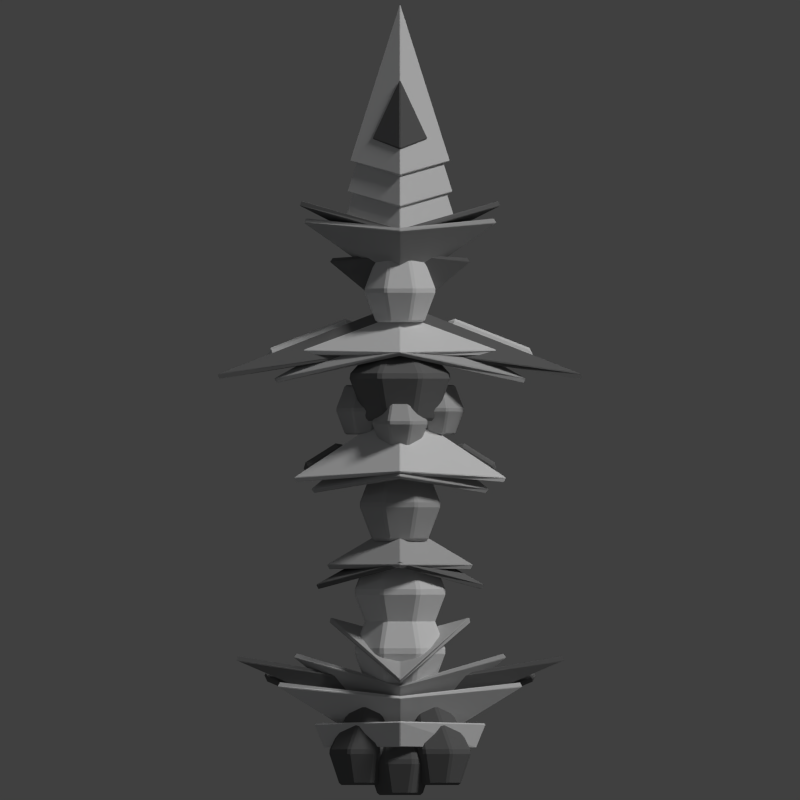 # Source: kimek_thistle.blend  (saved by Blender 2.69.0; exported with 4.5.12 LTS)
import bpy
from mathutils import Matrix  # noqa: F401  (used for matrix-valued properties, if any)

bpy.ops.wm.read_factory_settings(use_empty=True)
scene = bpy.context.scene
scene.name = 'Scene'

# ---- collections
col_collection_1 = bpy.data.collections.new('Collection 1'); scene.collection.children.link(col_collection_1)

# ---- materials (node trees are filled in below, after node groups)
mat_material_001 = bpy.data.materials.new('Material.001')
mat_material_001.alpha_threshold = 0.0
mat_material_001.use_transparent_shadow = False
mat_material_001.diffuse_color = (0.4969, 0.4969, 0.4969, 1.0)
mat_material_001.roughness = 0.5
mat_material_001.specular_intensity = 0.3043
mat_material_001.line_color = (0.0, 0.0, 0.0, 1.0)
mat_material_003 = bpy.data.materials.new('Material.003')
mat_material_003.alpha_threshold = 0.0
mat_material_003.use_transparent_shadow = False
mat_material_003.diffuse_color = (0.1789, 0.1789, 0.1789, 1.0)
mat_material_003.roughness = 0.5
mat_material_003.specular_intensity = 0.25
mat_material_003.line_color = (0.0, 0.0, 0.0, 1.0)
mat_material = bpy.data.materials.new('Material')
mat_material.alpha_threshold = 0.0
mat_material.use_transparent_shadow = False
mat_material.roughness = 0.5
mat_material.specular_intensity = 0.337
mat_material.line_color = (0.0, 0.0, 0.0, 1.0)
mat_material_002 = bpy.data.materials.new('Material.002')
mat_material_002.alpha_threshold = 0.0
mat_material_002.use_transparent_shadow = False
mat_material_002.diffuse_color = (0.1473, 0.1473, 0.1473, 1.0)
mat_material_002.roughness = 0.5
mat_material_002.specular_intensity = 0.0
mat_material_002.line_color = (0.0, 0.0, 0.0, 1.0)

# ---- material node trees

# ---- world
world_world = bpy.data.worlds.new('World'); scene.world = world_world
world_world.color = (0.05088, 0.05088, 0.05088)
world_world.use_sun_shadow = False
world_world.sun_shadow_jitter_overblur = 0.0
world_world.cycles.sampling_method = 'MANUAL'
world_world.cycles.sample_map_resolution = 256

# ---- cameras
cam_camera = bpy.data.cameras.new('Camera')
cam_camera.type = 'ORTHO'
cam_camera.clip_end = 100.0
cam_camera.lens = 35.0
cam_camera.sensor_width = 32.0
cam_camera.sensor_height = 18.0
cam_camera.ortho_scale = 15.1
cam_camera.dof.focus_distance = 0.0
cam_camera.dof.aperture_fstop = 128.0

# ---- lights
light_point_001 = bpy.data.lights.new('Point.001', 'POINT')
light_point_001.color = (0.7965, 0.8928, 1.0)
light_point_001.transmission_factor = 0.0
light_point_001.energy = 30.0
light_point_001.shadow_buffer_clip_start = 0.5
light_point_001.shadow_soft_size = 0.1
light_point_001.shadow_maximum_resolution = 0.006
light_point_001.use_absolute_resolution = True
light_point_001.cycles.use_multiple_importance_sampling = False
light_point = bpy.data.lights.new('Point', 'POINT')
light_point.color = (0.7965, 0.8928, 1.0)
light_point.transmission_factor = 0.0
light_point.energy = 30.0
light_point.shadow_buffer_clip_start = 0.5
light_point.shadow_soft_size = 0.1
light_point.shadow_maximum_resolution = 0.006
light_point.use_absolute_resolution = True
light_point.cycles.use_multiple_importance_sampling = False
light_sun = bpy.data.lights.new('Sun', 'SUN')
light_sun.transmission_factor = 0.0
light_sun.angle = 0.1993
light_sun.energy = 1.5
light_sun.shadow_buffer_clip_start = 0.5
light_sun.shadow_soft_size = 0.1
light_sun.shadow_cascade_max_distance = 1000.0
light_sun.cycles.use_multiple_importance_sampling = False

# ---- meshes
me_cube_044 = bpy.data.meshes.new('Cube.044')
me_cube_044.from_pydata([(-1.338, 0.699, 0.0), (0.0, 0.3635, 0.0), (0.0, -0.3712, 0.6013)], [], [(0, 1, 2)])
me_cube_044.materials.append(mat_material_001)
me_cube_044.use_remesh_preserve_volume = False
me_cube_044.use_remesh_preserve_attributes = False
me_cube_044.use_mirror_vertex_groups = False
me_cube_044.update()
me_cube_043 = bpy.data.meshes.new('Cube.043')
me_cube_043.from_pydata([(-2.574, 0.2494, -0.4344), (-1.347, 0.7648, -0.4361), (-1.261, 0.5697, -0.3224), (-2.489, 0.05442, -0.3206), (-2.609, 0.3315, -0.2679), (-1.381, 0.8468, -0.2697), (-1.296, 0.6518, -0.1559), (-2.523, 0.1365, -0.1541)], [], [(4, 5, 1, 0), (5, 6, 2, 1), (6, 7, 3, 2), (7, 4, 0, 3), (0, 1, 2, 3), (7, 6, 5, 4)])
me_cube_043.materials.append(mat_material_003)
me_cube_043.use_remesh_preserve_volume = False
me_cube_043.use_remesh_preserve_attributes = False
me_cube_043.use_mirror_vertex_groups = False
me_cube_043.update()
me_cube_042 = bpy.data.meshes.new('Cube.042')
me_cube_042.from_pydata([(-1.839, 0.7267, -0.4309), (-1.115, 1.183, -0.4326), (-1.002, 1.008, -0.3217), (-1.726, 0.5524, -0.32), (-1.885, 0.8001, -0.2686), (-1.161, 1.256, -0.2703), (-1.049, 1.082, -0.1594), (-1.773, 0.6257, -0.1577)], [], [(4, 5, 1, 0), (5, 6, 2, 1), (6, 7, 3, 2), (7, 4, 0, 3), (0, 1, 2, 3), (7, 6, 5, 4)])
me_cube_042.materials.append(mat_material_003)
me_cube_042.use_remesh_preserve_volume = False
me_cube_042.use_remesh_preserve_attributes = False
me_cube_042.use_mirror_vertex_groups = False
me_cube_042.update()
me_cube_041 = bpy.data.meshes.new('Cube.041')
me_cube_041.from_pydata([(-2.513, 0.8725, -0.4734), (-0.9277, 1.497, -0.4756), (-0.8241, 1.245, -0.33), (-2.409, 0.6206, -0.3277), (-2.555, 0.9785, -0.2603), (-0.9696, 1.603, -0.2626), (-0.866, 1.351, -0.1169), (-2.451, 0.7265, -0.1147)], [], [(4, 5, 1, 0), (5, 6, 2, 1), (6, 7, 3, 2), (7, 4, 0, 3), (0, 1, 2, 3), (7, 6, 5, 4)])
me_cube_041.materials.append(mat_material)
me_cube_041.use_remesh_preserve_volume = False
me_cube_041.use_remesh_preserve_attributes = False
me_cube_041.use_mirror_vertex_groups = False
me_cube_041.update()
me_cylinder_012 = bpy.data.meshes.new('Cylinder.012')
me_cylinder_012.from_pydata([(1.436, 1.019, 0.05162), (1.436, -0.3173, 0.05162), (1.798, 1.019, -0.3099), (1.798, -0.3173, -0.3099), (1.798, 1.019, -0.8212), (1.798, -0.3173, -0.8212), (1.436, 1.019, -1.183), (1.436, -0.3173, -1.183), (0.9249, 1.019, -1.183), (0.9249, -0.3173, -1.183), (0.5634, 1.019, -0.8212), (0.5634, -0.3173, -0.8212), (0.5634, 1.019, -0.3099), (0.5634, -0.3173, -0.3099), (0.9249, 1.019, 0.05162), (0.9249, -0.3173, 0.05162), (1.563, 0.3508, 0.3583), (2.104, 0.3508, -0.1829), (2.104, 0.3508, -0.9483), (1.563, 0.3508, -1.489), (0.7979, 0.3508, -1.489), (0.2567, 0.3508, -0.9483), (0.2567, 0.3508, -0.1829), (0.7979, 0.3508, 0.3583)], [], [(16, 1, 3, 17), (17, 3, 5, 18), (18, 5, 7, 19), (19, 7, 9, 20), (20, 9, 11, 21), (21, 11, 13, 22), (3, 1, 15, 13, 11, 9, 7, 5), (23, 15, 1, 16), (22, 13, 15, 23), (0, 2, 4, 6, 8, 10, 12, 14), (0, 16, 17, 2), (2, 17, 18, 4), (4, 18, 19, 6), (6, 19, 20, 8), (8, 20, 21, 10), (10, 21, 22, 12), (14, 23, 16, 0), (12, 22, 23, 14)])
me_cylinder_012.materials.append(mat_material_001)
me_cylinder_012.use_remesh_preserve_volume = False
me_cylinder_012.use_remesh_preserve_attributes = False
me_cylinder_012.use_mirror_vertex_groups = False
me_cylinder_012.update()
me_cylinder_011 = bpy.data.meshes.new('Cylinder.011')
me_cylinder_011.from_pydata([(0.2557, 0.6681, 0.6172), (0.2557, -0.6681, 0.6172), (0.6172, 0.6681, 0.2557), (0.6172, -0.6681, 0.2557), (0.6172, 0.6681, -0.2557), (0.6172, -0.6681, -0.2557), (0.2557, 0.6681, -0.6172), (0.2557, -0.6681, -0.6172), (-0.2557, 0.6681, -0.6172), (-0.2557, -0.6681, -0.6172), (-0.6172, 0.6681, -0.2557), (-0.6172, -0.6681, -0.2557), (-0.6172, 0.6681, 0.2557), (-0.6172, -0.6681, 0.2557), (-0.2557, 0.6681, 0.6172), (-0.2557, -0.6681, 0.6172), (0.3827, 1.192e-07, 0.9239), (0.9239, 0.0, 0.3827), (0.9239, 0.0, -0.3827), (0.3827, -1.192e-07, -0.9239), (-0.3827, -1.192e-07, -0.9239), (-0.9239, 0.0, -0.3827), (-0.9239, 0.0, 0.3827), (-0.3827, 5.96e-08, 0.9239)], [], [(16, 1, 3, 17), (17, 3, 5, 18), (18, 5, 7, 19), (19, 7, 9, 20), (20, 9, 11, 21), (21, 11, 13, 22), (3, 1, 15, 13, 11, 9, 7, 5), (23, 15, 1, 16), (22, 13, 15, 23), (0, 2, 4, 6, 8, 10, 12, 14), (0, 16, 17, 2), (2, 17, 18, 4), (4, 18, 19, 6), (6, 19, 20, 8), (8, 20, 21, 10), (10, 21, 22, 12), (14, 23, 16, 0), (12, 22, 23, 14)])
me_cylinder_011.materials.append(mat_material_001)
me_cylinder_011.use_remesh_preserve_volume = False
me_cylinder_011.use_remesh_preserve_attributes = False
me_cylinder_011.use_mirror_vertex_groups = False
me_cylinder_011.update()
me_cylinder_010 = bpy.data.meshes.new('Cylinder.010')
me_cylinder_010.from_pydata([(-0.4655, 1.146, 0.3892), (-0.7983, -0.4683, 0.3892), (-0.1039, 1.146, 0.1612), (-0.4367, -0.4683, 0.1612), (-0.1039, 1.146, -0.1612), (-0.4367, -0.4683, -0.1612), (-0.4655, 1.146, -0.3892), (-0.7983, -0.4683, -0.3892), (-0.9768, 1.146, -0.3892), (-1.31, -0.4683, -0.3892), (-1.338, 1.146, -0.1612), (-1.671, -0.4683, -0.1612), (-1.338, 1.146, 0.1612), (-1.671, -0.4683, 0.1612), (-0.9768, 1.146, 0.3892), (-1.31, -0.4683, 0.3892), (-0.6713, 0.1998, 0.5826), (-0.1301, 0.1998, 0.2413), (-0.1301, 0.1998, -0.2413), (-0.6713, 0.1998, -0.5826), (-1.437, 0.1998, -0.5826), (-1.978, 0.1998, -0.2413), (-1.978, 0.1998, 0.2413), (-1.437, 0.1998, 0.5826)], [], [(16, 1, 3, 17), (17, 3, 5, 18), (18, 5, 7, 19), (19, 7, 9, 20), (20, 9, 11, 21), (21, 11, 13, 22), (3, 1, 15, 13, 11, 9, 7, 5), (23, 15, 1, 16), (22, 13, 15, 23), (0, 2, 4, 6, 8, 10, 12, 14), (0, 16, 17, 2), (2, 17, 18, 4), (4, 18, 19, 6), (6, 19, 20, 8), (8, 20, 21, 10), (10, 21, 22, 12), (14, 23, 16, 0), (12, 22, 23, 14)])
me_cylinder_010.materials.append(mat_material_002)
me_cylinder_010.use_remesh_preserve_volume = False
me_cylinder_010.use_remesh_preserve_attributes = False
me_cylinder_010.use_mirror_vertex_groups = False
me_cylinder_010.update()
me_cube_040 = bpy.data.meshes.new('Cube.040')
me_cube_040.from_pydata([(-1.711, -0.346, 0.0), (-1.935, 0.1184, 0.0), (0.0, 0.1465, 0.5659), (0.0, -0.3428, 0.4532)], [], [(0, 1, 2, 3)])
me_cube_040.materials.append(mat_material)
me_cube_040.use_remesh_preserve_volume = False
me_cube_040.use_remesh_preserve_attributes = False
me_cube_040.use_mirror_vertex_groups = False
me_cube_040.update()
me_cylinder_009 = bpy.data.meshes.new('Cylinder.009')
me_cylinder_009.from_pydata([(0.2557, 0.9058, 0.3892), (0.2557, -0.6681, 0.3892), (0.6172, 0.9058, 0.1612), (0.6172, -0.6681, 0.1612), (0.6172, 0.9058, -0.1612), (0.6172, -0.6681, -0.1612), (0.2557, 0.9058, -0.3892), (0.2557, -0.6681, -0.3892), (-0.2557, 0.9058, -0.3892), (-0.2557, -0.6681, -0.3892), (-0.6172, 0.9058, -0.1612), (-0.6172, -0.6681, -0.1612), (-0.6172, 0.9058, 0.1612), (-0.6172, -0.6681, 0.1612), (-0.2557, 0.9058, 0.3892), (-0.2557, -0.6681, 0.3892), (0.3827, 1.192e-07, 0.5826), (0.9239, 0.0, 0.2413), (0.9239, 0.0, -0.2413), (0.3827, -1.192e-07, -0.5826), (-0.3827, -1.192e-07, -0.5826), (-0.9239, 0.0, -0.2413), (-0.9239, 0.0, 0.2413), (-0.3827, 5.96e-08, 0.5826)], [], [(16, 1, 3, 17), (17, 3, 5, 18), (18, 5, 7, 19), (19, 7, 9, 20), (20, 9, 11, 21), (21, 11, 13, 22), (3, 1, 15, 13, 11, 9, 7, 5), (23, 15, 1, 16), (22, 13, 15, 23), (0, 2, 4, 6, 8, 10, 12, 14), (0, 16, 17, 2), (2, 17, 18, 4), (4, 18, 19, 6), (6, 19, 20, 8), (8, 20, 21, 10), (10, 21, 22, 12), (14, 23, 16, 0), (12, 22, 23, 14)])
me_cylinder_009.materials.append(mat_material_002)
me_cylinder_009.use_remesh_preserve_volume = False
me_cylinder_009.use_remesh_preserve_attributes = False
me_cylinder_009.use_mirror_vertex_groups = False
me_cylinder_009.update()
me_cube_039 = bpy.data.meshes.new('Cube.039')
me_cube_039.from_pydata([(-2.272, -0.941, 0.0), (-1.746e-07, 0.3776, 0.0), (-2.294e-07, -0.695, 0.4914)], [], [(0, 1, 2)])
me_cube_039.materials.append(mat_material)
me_cube_039.use_remesh_preserve_volume = False
me_cube_039.use_remesh_preserve_attributes = False
me_cube_039.use_mirror_vertex_groups = False
me_cube_039.update()
me_cube_038 = bpy.data.meshes.new('Cube.038')
me_cube_038.from_pydata([(-1.954, -1.089, 0.0), (-1.746e-07, 0.3776, 0.0), (-2.054e-07, -0.5472, 0.4589)], [], [(0, 1, 2)])
me_cube_038.materials.append(mat_material_001)
me_cube_038.use_remesh_preserve_volume = False
me_cube_038.use_remesh_preserve_attributes = False
me_cube_038.use_mirror_vertex_groups = False
me_cube_038.update()
me_cube_037 = bpy.data.meshes.new('Cube.037')
me_cube_037.from_pydata([(-3.065, -1.047, 0.0), (-2.054e-07, 0.1876, 0.0), (-2.054e-07, -0.5472, 0.141)], [], [(0, 1, 2)])
me_cube_037.materials.append(mat_material_003)
me_cube_037.use_remesh_preserve_volume = False
me_cube_037.use_remesh_preserve_attributes = False
me_cube_037.use_mirror_vertex_groups = False
me_cube_037.update()
me_cylinder_008 = bpy.data.meshes.new('Cylinder.008')
me_cylinder_008.from_pydata([(0.2557, 0.6681, 0.6172), (0.2557, -0.6681, 0.6172), (0.6172, 0.6681, 0.2557), (0.6172, -0.6681, 0.2557), (0.6172, 0.6681, -0.2557), (0.6172, -0.6681, -0.2557), (0.2557, 0.6681, -0.6172), (0.2557, -0.6681, -0.6172), (-0.2557, 0.6681, -0.6172), (-0.2557, -0.6681, -0.6172), (-0.6172, 0.6681, -0.2557), (-0.6172, -0.6681, -0.2557), (-0.6172, 0.6681, 0.2557), (-0.6172, -0.6681, 0.2557), (-0.2557, 0.6681, 0.6172), (-0.2557, -0.6681, 0.6172), (0.3827, 1.192e-07, 0.9239), (0.9239, 0.0, 0.3827), (0.9239, 0.0, -0.3827), (0.3827, -1.192e-07, -0.9239), (-0.3827, -1.192e-07, -0.9239), (-0.9239, 0.0, -0.3827), (-0.9239, 0.0, 0.3827), (-0.3827, 5.96e-08, 0.9239)], [], [(16, 1, 3, 17), (17, 3, 5, 18), (18, 5, 7, 19), (19, 7, 9, 20), (20, 9, 11, 21), (21, 11, 13, 22), (3, 1, 15, 13, 11, 9, 7, 5), (23, 15, 1, 16), (22, 13, 15, 23), (0, 2, 4, 6, 8, 10, 12, 14), (0, 16, 17, 2), (2, 17, 18, 4), (4, 18, 19, 6), (6, 19, 20, 8), (8, 20, 21, 10), (10, 21, 22, 12), (14, 23, 16, 0), (12, 22, 23, 14)])
me_cylinder_008.materials.append(mat_material)
me_cylinder_008.use_remesh_preserve_volume = False
me_cylinder_008.use_remesh_preserve_attributes = False
me_cylinder_008.use_mirror_vertex_groups = False
me_cylinder_008.update()
me_cylinder_007 = bpy.data.meshes.new('Cylinder.007')
me_cylinder_007.from_pydata([(0.2557, 0.6681, 0.6172), (0.2557, -0.6681, 0.6172), (0.6172, 0.6681, 0.2557), (0.6172, -0.6681, 0.2557), (0.6172, 0.6681, -0.2557), (0.6172, -0.6681, -0.2557), (0.2557, 0.6681, -0.6172), (0.2557, -0.6681, -0.6172), (-0.2557, 0.6681, -0.6172), (-0.2557, -0.6681, -0.6172), (-0.6172, 0.6681, -0.2557), (-0.6172, -0.6681, -0.2557), (-0.6172, 0.6681, 0.2557), (-0.6172, -0.6681, 0.2557), (-0.2557, 0.6681, 0.6172), (-0.2557, -0.6681, 0.6172), (0.3827, 1.192e-07, 0.9239), (0.9239, 0.0, 0.3827), (0.9239, 0.0, -0.3827), (0.3827, -1.192e-07, -0.9239), (-0.3827, -1.192e-07, -0.9239), (-0.9239, 0.0, -0.3827), (-0.9239, 0.0, 0.3827), (-0.3827, 5.96e-08, 0.9239)], [], [(16, 1, 3, 17), (17, 3, 5, 18), (18, 5, 7, 19), (19, 7, 9, 20), (20, 9, 11, 21), (21, 11, 13, 22), (3, 1, 15, 13, 11, 9, 7, 5), (23, 15, 1, 16), (22, 13, 15, 23), (0, 2, 4, 6, 8, 10, 12, 14), (0, 16, 17, 2), (2, 17, 18, 4), (4, 18, 19, 6), (6, 19, 20, 8), (8, 20, 21, 10), (10, 21, 22, 12), (14, 23, 16, 0), (12, 22, 23, 14)])
me_cylinder_007.materials.append(mat_material)
me_cylinder_007.use_remesh_preserve_volume = False
me_cylinder_007.use_remesh_preserve_attributes = False
me_cylinder_007.use_mirror_vertex_groups = False
me_cylinder_007.update()
me_cube_036 = bpy.data.meshes.new('Cube.036')
me_cube_036.from_pydata([(-1.546, 0.4526, 0.0), (0.0, 1.278, 0.0), (0.0, 0.8429, 0.6013)], [], [(0, 1, 2)])
me_cube_036.materials.append(mat_material_003)
me_cube_036.use_remesh_preserve_volume = False
me_cube_036.use_remesh_preserve_attributes = False
me_cube_036.use_mirror_vertex_groups = False
me_cube_036.update()
me_cube_035 = bpy.data.meshes.new('Cube.035')
me_cube_035.from_pydata([(-1.338, 0.699, 0.0), (0.0, 1.454, 0.0), (0.0, 0.7197, 0.6013)], [], [(0, 1, 2)])
me_cube_035.materials.append(mat_material_001)
me_cube_035.use_remesh_preserve_volume = False
me_cube_035.use_remesh_preserve_attributes = False
me_cube_035.use_mirror_vertex_groups = False
me_cube_035.update()
me_cylinder_002 = bpy.data.meshes.new('Cylinder.002')
me_cylinder_002.from_pydata([(0.2557, 0.6681, 0.6172), (0.2557, -0.6681, 0.6172), (0.6172, 0.6681, 0.2557), (0.6172, -0.6681, 0.2557), (0.6172, 0.6681, -0.2557), (0.6172, -0.6681, -0.2557), (0.2557, 0.6681, -0.6172), (0.2557, -0.6681, -0.6172), (-0.2557, 0.6681, -0.6172), (-0.2557, -0.6681, -0.6172), (-0.6172, 0.6681, -0.2557), (-0.6172, -0.6681, -0.2557), (-0.6172, 0.6681, 0.2557), (-0.6172, -0.6681, 0.2557), (-0.2557, 0.6681, 0.6172), (-0.2557, -0.6681, 0.6172), (0.3827, 1.192e-07, 0.9239), (0.9239, 0.0, 0.3827), (0.9239, 0.0, -0.3827), (0.3827, -1.192e-07, -0.9239), (-0.3827, -1.192e-07, -0.9239), (-0.9239, 0.0, -0.3827), (-0.9239, 0.0, 0.3827), (-0.3827, 5.96e-08, 0.9239)], [], [(16, 1, 3, 17), (17, 3, 5, 18), (18, 5, 7, 19), (19, 7, 9, 20), (20, 9, 11, 21), (21, 11, 13, 22), (3, 1, 15, 13, 11, 9, 7, 5), (23, 15, 1, 16), (22, 13, 15, 23), (0, 2, 4, 6, 8, 10, 12, 14), (0, 16, 17, 2), (2, 17, 18, 4), (4, 18, 19, 6), (6, 19, 20, 8), (8, 20, 21, 10), (10, 21, 22, 12), (14, 23, 16, 0), (12, 22, 23, 14)])
me_cylinder_002.materials.append(mat_material_001)
me_cylinder_002.use_remesh_preserve_volume = False
me_cylinder_002.use_remesh_preserve_attributes = False
me_cylinder_002.use_mirror_vertex_groups = False
me_cylinder_002.update()
me_cube_034 = bpy.data.meshes.new('Cube.034')
me_cube_034.from_pydata([(-1.622, 0.03032, 0.0), (0.0, 1.331, 0.0), (0.0, 0.2798, 0.6013)], [], [(0, 1, 2)])
me_cube_034.materials.append(mat_material_001)
me_cube_034.use_remesh_preserve_volume = False
me_cube_034.use_remesh_preserve_attributes = False
me_cube_034.use_mirror_vertex_groups = False
me_cube_034.update()
me_cube_010 = bpy.data.meshes.new('Cube.010')
me_cube_010.from_pydata([(-1.962, 0.2239, 0.0), (0.0, 1.454, 0.0), (0.0, 0.3678, 0.6013)], [], [(0, 1, 2)])
me_cube_010.materials.append(mat_material)
me_cube_010.use_remesh_preserve_volume = False
me_cube_010.use_remesh_preserve_attributes = False
me_cube_010.use_mirror_vertex_groups = False
me_cube_010.update()
me_cylinder_001 = bpy.data.meshes.new('Cylinder.001')
me_cylinder_001.from_pydata([(0.08022, 0.6681, 0.1937), (0.2557, -0.6681, 0.6172), (0.1937, 0.6681, 0.08022), (0.6172, -0.6681, 0.2557), (0.1937, 0.6681, -0.08022), (0.6172, -0.6681, -0.2557), (0.08022, 0.6681, -0.1937), (0.2557, -0.6681, -0.6172), (-0.08022, 0.6681, -0.1937), (-0.2557, -0.6681, -0.6172), (-0.1937, 0.6681, -0.08022), (-0.6172, -0.6681, -0.2557), (-0.1937, 0.6681, 0.08022), (-0.6172, -0.6681, 0.2557), (-0.08022, 0.6681, 0.1937), (-0.2557, -0.6681, 0.6172), (0.3827, 1.192e-07, 0.9239), (0.9239, 0.0, 0.3827), (0.9239, 0.0, -0.3827), (0.3827, -1.192e-07, -0.9239), (-0.3827, -1.192e-07, -0.9239), (-0.9239, 0.0, -0.3827), (-0.9239, 0.0, 0.3827), (-0.3827, 5.96e-08, 0.9239)], [], [(16, 1, 3, 17), (17, 3, 5, 18), (18, 5, 7, 19), (19, 7, 9, 20), (20, 9, 11, 21), (21, 11, 13, 22), (3, 1, 15, 13, 11, 9, 7, 5), (23, 15, 1, 16), (22, 13, 15, 23), (0, 2, 4, 6, 8, 10, 12, 14), (0, 16, 17, 2), (2, 17, 18, 4), (4, 18, 19, 6), (6, 19, 20, 8), (8, 20, 21, 10), (10, 21, 22, 12), (14, 23, 16, 0), (12, 22, 23, 14)])
me_cylinder_001.materials.append(mat_material_003)
me_cylinder_001.use_remesh_preserve_volume = False
me_cylinder_001.use_remesh_preserve_attributes = False
me_cylinder_001.use_mirror_vertex_groups = False
me_cylinder_001.update()
me_cube_009 = bpy.data.meshes.new('Cube.009')
me_cube_009.from_pydata([(-2.34, 0.2415, 0.0), (0.0, 1.454, 0.0), (0.0, 0.7197, 0.6013)], [], [(0, 1, 2)])
me_cube_009.materials.append(mat_material_001)
me_cube_009.use_remesh_preserve_volume = False
me_cube_009.use_remesh_preserve_attributes = False
me_cube_009.use_mirror_vertex_groups = False
me_cube_009.update()
me_cube_008 = bpy.data.meshes.new('Cube.008')
me_cube_008.from_pydata([(-2.018, 0.7341, 0.0), (0.0, 1.454, 0.0), (0.0, 0.7197, 0.6013)], [], [(0, 1, 2)])
me_cube_008.materials.append(mat_material)
me_cube_008.use_remesh_preserve_volume = False
me_cube_008.use_remesh_preserve_attributes = False
me_cube_008.use_mirror_vertex_groups = False
me_cube_008.update()
me_cube_007 = bpy.data.meshes.new('Cube.007')
me_cube_007.from_pydata([(-3.417, 0.3118, 0.0), (0.0, 1.56, 0.0), (0.0, 0.8253, 0.2424)], [], [(0, 1, 2)])
me_cube_007.materials.append(mat_material_003)
me_cube_007.use_remesh_preserve_volume = False
me_cube_007.use_remesh_preserve_attributes = False
me_cube_007.use_mirror_vertex_groups = False
me_cube_007.update()
me_cube_006 = bpy.data.meshes.new('Cube.006')
me_cube_006.from_pydata([(-1.275, 0.1857, 0.0), (-6.563e-08, 1.19, 0.0), (9.513e-09, 0.1156, 0.1693)], [], [(0, 1, 2)])
me_cube_006.materials.append(mat_material_003)
me_cube_006.use_remesh_preserve_volume = False
me_cube_006.use_remesh_preserve_attributes = False
me_cube_006.use_mirror_vertex_groups = False
me_cube_006.update()
me_cylinder_000 = bpy.data.meshes.new('Cylinder.000')
me_cylinder_000.from_pydata([(0.2557, 0.6681, 0.6172), (0.2557, -0.6681, 0.6172), (0.6172, 0.6681, 0.2557), (0.6172, -0.6681, 0.2557), (0.6172, 0.6681, -0.2557), (0.6172, -0.6681, -0.2557), (0.2557, 0.6681, -0.6172), (0.2557, -0.6681, -0.6172), (-0.2557, 0.6681, -0.6172), (-0.2557, -0.6681, -0.6172), (-0.6172, 0.6681, -0.2557), (-0.6172, -0.6681, -0.2557), (-0.6172, 0.6681, 0.2557), (-0.6172, -0.6681, 0.2557), (-0.2557, 0.6681, 0.6172), (-0.2557, -0.6681, 0.6172), (0.3827, 1.192e-07, 0.9239), (0.9239, 0.0, 0.3827), (0.9239, 0.0, -0.3827), (0.3827, -1.192e-07, -0.9239), (-0.3827, -1.192e-07, -0.9239), (-0.9239, 0.0, -0.3827), (-0.9239, 0.0, 0.3827), (-0.3827, 5.96e-08, 0.9239)], [], [(16, 1, 3, 17), (17, 3, 5, 18), (18, 5, 7, 19), (19, 7, 9, 20), (20, 9, 11, 21), (21, 11, 13, 22), (3, 1, 15, 13, 11, 9, 7, 5), (23, 15, 1, 16), (22, 13, 15, 23), (0, 2, 4, 6, 8, 10, 12, 14), (0, 16, 17, 2), (2, 17, 18, 4), (4, 18, 19, 6), (6, 19, 20, 8), (8, 20, 21, 10), (10, 21, 22, 12), (14, 23, 16, 0), (12, 22, 23, 14)])
me_cylinder_000.materials.append(mat_material)
me_cylinder_000.use_remesh_preserve_volume = False
me_cylinder_000.use_remesh_preserve_attributes = False
me_cylinder_000.use_mirror_vertex_groups = False
me_cylinder_000.update()
me_cube_005 = bpy.data.meshes.new('Cube.005')
me_cube_005.from_pydata([(-1.905, 0.1183, 0.0), (-1.113e-07, 1.015, 0.0), (3.139e-08, 0.6141, -0.7298)], [], [(0, 1, 2)])
me_cube_005.materials.append(mat_material_003)
me_cube_005.use_remesh_preserve_volume = False
me_cube_005.use_remesh_preserve_attributes = False
me_cube_005.use_mirror_vertex_groups = False
me_cube_005.update()
me_cube_004 = bpy.data.meshes.new('Cube.004')
me_cube_004.from_pydata([(-1.829, 0.4174, 0.0), (-1.427e-08, 1.613, 0.0), (2.283e-08, 0.5613, -0.8302)], [], [(0, 1, 2)])
me_cube_004.materials.append(mat_material_001)
me_cube_004.use_remesh_preserve_volume = False
me_cube_004.use_remesh_preserve_attributes = False
me_cube_004.use_mirror_vertex_groups = False
me_cube_004.update()
me_cube_003 = bpy.data.meshes.new('Cube.003')
me_cube_003.from_pydata([(-0.8488, -0.1, 0.0), (0.0, 2.604, 0.0), (0.0, -0.3466, 1.0)], [], [(0, 1, 2)])
me_cube_003.materials.append(mat_material)
me_cube_003.use_remesh_preserve_volume = False
me_cube_003.use_remesh_preserve_attributes = False
me_cube_003.use_mirror_vertex_groups = False
me_cube_003.update()
me_cube_002 = bpy.data.meshes.new('Cube.002')
me_cube_002.from_pydata([(-0.8488, -0.1, 0.0), (0.0, 2.604, 0.0), (0.0, -0.3466, 1.0)], [], [(0, 1, 2)])
me_cube_002.materials.append(mat_material)
me_cube_002.use_remesh_preserve_volume = False
me_cube_002.use_remesh_preserve_attributes = False
me_cube_002.use_mirror_vertex_groups = False
me_cube_002.update()
me_cube_001 = bpy.data.meshes.new('Cube.001')
me_cube_001.from_pydata([(-0.8488, -0.1, 0.0), (0.0, 2.604, 0.0), (0.0, -0.3466, 1.0)], [], [(0, 1, 2)])
me_cube_001.materials.append(mat_material)
me_cube_001.use_remesh_preserve_volume = False
me_cube_001.use_remesh_preserve_attributes = False
me_cube_001.use_mirror_vertex_groups = False
me_cube_001.update()
me_cube_000 = bpy.data.meshes.new('Cube.000')
me_cube_000.from_pydata([(-1.0, -0.1, -0.05778), (0.0, 1.984, 0.3338), (0.0, -0.4821, 1.19)], [], [(0, 1, 2)])
me_cube_000.materials.append(mat_material_002)
me_cube_000.use_remesh_preserve_volume = False
me_cube_000.use_remesh_preserve_attributes = False
me_cube_000.use_mirror_vertex_groups = False
me_cube_000.update()

# ---- objects
ob_point_001 = bpy.data.objects.new('Point.001', light_point_001)
ob_point = bpy.data.objects.new('Point', light_point)
ob_cube_044 = bpy.data.objects.new('Cube.044', me_cube_044)
ob_cube_043 = bpy.data.objects.new('Cube.043', me_cube_043)
ob_cube_042 = bpy.data.objects.new('Cube.042', me_cube_042)
ob_cube_041 = bpy.data.objects.new('Cube.041', me_cube_041)
ob_cylinder_012 = bpy.data.objects.new('Cylinder.012', me_cylinder_012)
ob_cylinder_011 = bpy.data.objects.new('Cylinder.011', me_cylinder_011)
ob_cylinder_010 = bpy.data.objects.new('Cylinder.010', me_cylinder_010)
ob_cube_040 = bpy.data.objects.new('Cube.040', me_cube_040)
ob_cylinder_009 = bpy.data.objects.new('Cylinder.009', me_cylinder_009)
ob_cube_039 = bpy.data.objects.new('Cube.039', me_cube_039)
ob_cube_038 = bpy.data.objects.new('Cube.038', me_cube_038)
ob_cube_037 = bpy.data.objects.new('Cube.037', me_cube_037)
ob_cylinder_008 = bpy.data.objects.new('Cylinder.008', me_cylinder_008)
ob_cylinder_007 = bpy.data.objects.new('Cylinder.007', me_cylinder_007)
ob_cube_036 = bpy.data.objects.new('Cube.036', me_cube_036)
ob_cube_035 = bpy.data.objects.new('Cube.035', me_cube_035)
ob_cylinder_002 = bpy.data.objects.new('Cylinder.002', me_cylinder_002)
ob_cube_034 = bpy.data.objects.new('Cube.034', me_cube_034)
ob_cube_010 = bpy.data.objects.new('Cube.010', me_cube_010)
ob_cylinder_001 = bpy.data.objects.new('Cylinder.001', me_cylinder_001)
ob_cube_009 = bpy.data.objects.new('Cube.009', me_cube_009)
ob_cube_008 = bpy.data.objects.new('Cube.008', me_cube_008)
ob_cube_007 = bpy.data.objects.new('Cube.007', me_cube_007)
ob_cube_006 = bpy.data.objects.new('Cube.006', me_cube_006)
ob_cylinder_000 = bpy.data.objects.new('Cylinder.000', me_cylinder_000)
ob_cube_005 = bpy.data.objects.new('Cube.005', me_cube_005)
ob_cube_004 = bpy.data.objects.new('Cube.004', me_cube_004)
ob_cube_003 = bpy.data.objects.new('Cube.003', me_cube_003)
ob_cube_002 = bpy.data.objects.new('Cube.002', me_cube_002)
ob_cube_001 = bpy.data.objects.new('Cube.001', me_cube_001)
ob_cube_000 = bpy.data.objects.new('Cube.000', me_cube_000)
ob_sun = bpy.data.objects.new('Sun', light_sun)
ob_camera = bpy.data.objects.new('Camera', cam_camera)

# ---- transforms, parenting, visibility, modifiers, constraints
ob_point_001.location = (-2.013, -10.3, 10.92)
ob_point_001.lineart.crease_threshold = 0.0
ob_point.location = (-6.926, 2.634, 6.186)
ob_point.lineart.crease_threshold = 0.0
ob_cube_044.location = (0.0, -4.951, 0.0)
ob_cube_044.scale = (1.0, 1.074, 1.995)
ob_cube_044.lineart.crease_threshold = 0.0
_m = ob_cube_044.modifiers.new('Mirror', 'MIRROR')
_m = ob_cube_044.modifiers.new('Mirror.001', 'MIRROR')
_m.use_axis = (False, False, True)
_m = ob_cube_044.modifiers.new('Solidify', 'SOLIDIFY')
_m.thickness = 0.1
_m.nonmanifold_thickness_mode = 'FIXED'
_m.nonmanifold_merge_threshold = 0.0003
_m = ob_cube_044.modifiers.new('Bevel', 'BEVEL')
_m.width = 0.01
_m.width_pct = 0.01
_m.limit_method = 'NONE'
_m.spread = 0.0
ob_cube_043.location = (0.0, -4.988, 0.0)
ob_cube_043.rotation_euler = (0.0, -0.0, -3.142)
ob_cube_043.lineart.crease_threshold = 0.0
_m = ob_cube_043.modifiers.new('Mirror', 'MIRROR')
_m = ob_cube_043.modifiers.new('Bevel', 'BEVEL')
_m.limit_method = 'NONE'
_m.spread = 0.0
ob_cube_042.location = (0.0, -1.988, 0.0)
ob_cube_042.lineart.crease_threshold = 0.0
_m = ob_cube_042.modifiers.new('Mirror', 'MIRROR')
_m = ob_cube_042.modifiers.new('Bevel', 'BEVEL')
_m.limit_method = 'NONE'
_m.spread = 0.0
ob_cube_041.location = (0.0, 0.01237, 0.0)
ob_cube_041.lineart.crease_threshold = 0.0
_m = ob_cube_041.modifiers.new('Mirror', 'MIRROR')
_m = ob_cube_041.modifiers.new('Bevel', 'BEVEL')
_m.limit_method = 'NONE'
_m.spread = 0.0
ob_cylinder_012.location = (0.0, -0.4293, 0.0)
ob_cylinder_012.scale = (0.5762, 0.7003, 1.114)
ob_cylinder_012.lineart.crease_threshold = 0.0
_m = ob_cylinder_012.modifiers.new('Bevel', 'BEVEL')
_m.width = 0.05
_m.width_pct = 0.05
_m.limit_method = 'NONE'
_m.spread = 0.0
_m = ob_cylinder_012.modifiers.new('Mirror', 'MIRROR')
ob_cylinder_011.location = (0.0, -0.4293, 0.0)
ob_cylinder_011.scale = (0.5762, 0.7003, 1.114)
ob_cylinder_011.lineart.crease_threshold = 0.0
_m = ob_cylinder_011.modifiers.new('Bevel', 'BEVEL')
_m.width = 0.05
_m.width_pct = 0.05
_m.limit_method = 'NONE'
_m.spread = 0.0
ob_cylinder_010.location = (0.0, -6.825, 0.0)
ob_cylinder_010.scale = (0.6813, 0.9459, 1.097)
ob_cylinder_010.lineart.crease_threshold = 0.0
_m = ob_cylinder_010.modifiers.new('Bevel', 'BEVEL')
_m.width = 0.05
_m.width_pct = 0.05
_m.limit_method = 'NONE'
_m.spread = 0.0
_m = ob_cylinder_010.modifiers.new('Mirror', 'MIRROR')
ob_cube_040.location = (0.0, -6.206, 0.0)
ob_cube_040.scale = (0.8238, 0.9738, 1.674)
ob_cube_040.lineart.crease_threshold = 0.0
_m = ob_cube_040.modifiers.new('Mirror', 'MIRROR')
_m.use_axis = (True, False, True)
_m = ob_cube_040.modifiers.new('Solidify', 'SOLIDIFY')
_m.thickness = 0.05
_m.nonmanifold_thickness_mode = 'FIXED'
_m.nonmanifold_merge_threshold = 0.0003
_m = ob_cube_040.modifiers.new('Bevel', 'BEVEL')
_m.width = 0.02
_m.width_pct = 0.02
_m.limit_method = 'NONE'
_m.spread = 0.0
ob_cylinder_009.location = (0.0, -6.825, 0.0)
ob_cylinder_009.scale = (0.6813, 0.9459, 1.097)
ob_cylinder_009.lineart.crease_threshold = 0.0
_m = ob_cylinder_009.modifiers.new('Bevel', 'BEVEL')
_m.width = 0.05
_m.width_pct = 0.05
_m.limit_method = 'NONE'
_m.spread = 0.0
ob_cube_039.location = (0.0, -6.33, 0.0)
ob_cube_039.rotation_euler = (0.0, -0.0, -3.142)
ob_cube_039.scale = (1.0, 1.074, 1.422)
ob_cube_039.lineart.crease_threshold = 0.0
_m = ob_cube_039.modifiers.new('Mirror', 'MIRROR')
_m = ob_cube_039.modifiers.new('Mirror.001', 'MIRROR')
_m.use_axis = (False, False, True)
_m = ob_cube_039.modifiers.new('Solidify', 'SOLIDIFY')
_m.thickness = 0.1
_m.nonmanifold_thickness_mode = 'FIXED'
_m.nonmanifold_merge_threshold = 0.0003
_m = ob_cube_039.modifiers.new('Bevel', 'BEVEL')
_m.width = 0.01
_m.width_pct = 0.01
_m.limit_method = 'NONE'
_m.spread = 0.0
ob_cube_038.location = (0.0, -5.945, 0.0)
ob_cube_038.rotation_euler = (0.0, -0.0, -3.142)
ob_cube_038.scale = (1.0, 1.074, 1.422)
ob_cube_038.lineart.crease_threshold = 0.0
_m = ob_cube_038.modifiers.new('Mirror', 'MIRROR')
_m = ob_cube_038.modifiers.new('Mirror.001', 'MIRROR')
_m.use_axis = (False, False, True)
_m = ob_cube_038.modifiers.new('Solidify', 'SOLIDIFY')
_m.thickness = 0.1
_m.nonmanifold_thickness_mode = 'FIXED'
_m.nonmanifold_merge_threshold = 0.0003
_m = ob_cube_038.modifiers.new('Bevel', 'BEVEL')
_m.width = 0.01
_m.width_pct = 0.01
_m.limit_method = 'NONE'
_m.spread = 0.0
ob_cube_037.location = (0.0, -5.945, 0.0)
ob_cube_037.rotation_euler = (0.0, -0.0, -3.142)
ob_cube_037.scale = (1.0, 1.074, 1.422)
ob_cube_037.lineart.crease_threshold = 0.0
_m = ob_cube_037.modifiers.new('Mirror', 'MIRROR')
_m = ob_cube_037.modifiers.new('Mirror.001', 'MIRROR')
_m.use_axis = (False, False, True)
_m = ob_cube_037.modifiers.new('Solidify', 'SOLIDIFY')
_m.thickness = 0.1
_m.nonmanifold_thickness_mode = 'FIXED'
_m.nonmanifold_merge_threshold = 0.0003
_m = ob_cube_037.modifiers.new('Bevel', 'BEVEL')
_m.width = 0.01
_m.width_pct = 0.01
_m.limit_method = 'NONE'
_m.spread = 0.0
ob_cylinder_008.location = (0.0, -4.738, 0.0)
ob_cylinder_008.scale = (0.9464, 1.15, 0.9464)
ob_cylinder_008.lineart.crease_threshold = 0.0
_m = ob_cylinder_008.modifiers.new('Bevel', 'BEVEL')
_m.width = 0.05
_m.width_pct = 0.05
_m.limit_method = 'NONE'
_m.spread = 0.0
ob_cylinder_007.location = (0.0, -3.623, 0.0)
ob_cylinder_007.scale = (0.9464, 1.15, 0.9464)
ob_cylinder_007.lineart.crease_threshold = 0.0
_m = ob_cylinder_007.modifiers.new('Bevel', 'BEVEL')
_m.width = 0.05
_m.width_pct = 0.05
_m.limit_method = 'NONE'
_m.spread = 0.0
ob_cube_036.location = (0.0, -4.064, 0.0)
ob_cube_036.scale = (1.0, 1.074, 1.995)
ob_cube_036.lineart.crease_threshold = 0.0
_m = ob_cube_036.modifiers.new('Mirror', 'MIRROR')
_m = ob_cube_036.modifiers.new('Mirror.001', 'MIRROR')
_m.use_axis = (False, False, True)
_m = ob_cube_036.modifiers.new('Solidify', 'SOLIDIFY')
_m.thickness = 0.1
_m.nonmanifold_thickness_mode = 'FIXED'
_m.nonmanifold_merge_threshold = 0.0003
_m = ob_cube_036.modifiers.new('Bevel', 'BEVEL')
_m.width = 0.01
_m.width_pct = 0.01
_m.limit_method = 'NONE'
_m.spread = 0.0
ob_cube_035.location = (0.0, -3.951, 0.0)
ob_cube_035.scale = (1.0, 1.074, 1.995)
ob_cube_035.lineart.crease_threshold = 0.0
_m = ob_cube_035.modifiers.new('Mirror', 'MIRROR')
_m = ob_cube_035.modifiers.new('Mirror.001', 'MIRROR')
_m.use_axis = (False, False, True)
_m = ob_cube_035.modifiers.new('Solidify', 'SOLIDIFY')
_m.thickness = 0.1
_m.nonmanifold_thickness_mode = 'FIXED'
_m.nonmanifold_merge_threshold = 0.0003
_m = ob_cube_035.modifiers.new('Bevel', 'BEVEL')
_m.width = 0.01
_m.width_pct = 0.01
_m.limit_method = 'NONE'
_m.spread = 0.0
ob_cylinder_002.location = (0.0, -1.979, 0.0)
ob_cylinder_002.scale = (0.8391, 1.02, 0.8391)
ob_cylinder_002.lineart.crease_threshold = 0.0
_m = ob_cylinder_002.modifiers.new('Bevel', 'BEVEL')
_m.width = 0.05
_m.width_pct = 0.05
_m.limit_method = 'NONE'
_m.spread = 0.0
ob_cube_034.location = (0.0, -1.797, 0.0)
ob_cube_034.scale = (1.0, 1.074, 1.995)
ob_cube_034.lineart.crease_threshold = 0.0
_m = ob_cube_034.modifiers.new('Mirror', 'MIRROR')
_m = ob_cube_034.modifiers.new('Mirror.001', 'MIRROR')
_m.use_axis = (False, False, True)
_m = ob_cube_034.modifiers.new('Solidify', 'SOLIDIFY')
_m.thickness = 0.1
_m.nonmanifold_thickness_mode = 'FIXED'
_m.nonmanifold_merge_threshold = 0.0003
_m = ob_cube_034.modifiers.new('Bevel', 'BEVEL')
_m.width = 0.01
_m.width_pct = 0.01
_m.limit_method = 'NONE'
_m.spread = 0.0
ob_cube_010.location = (0.0, -1.797, 0.0)
ob_cube_010.scale = (1.0, 1.074, 1.995)
ob_cube_010.lineart.crease_threshold = 0.0
_m = ob_cube_010.modifiers.new('Mirror', 'MIRROR')
_m = ob_cube_010.modifiers.new('Mirror.001', 'MIRROR')
_m.use_axis = (False, False, True)
_m = ob_cube_010.modifiers.new('Solidify', 'SOLIDIFY')
_m.thickness = 0.1
_m.nonmanifold_thickness_mode = 'FIXED'
_m.nonmanifold_merge_threshold = 0.0003
_m = ob_cube_010.modifiers.new('Bevel', 'BEVEL')
_m.width = 0.01
_m.width_pct = 0.01
_m.limit_method = 'NONE'
_m.spread = 0.0
ob_cylinder_001.location = (0.0, 0.462, 0.0)
ob_cylinder_001.scale = (1.055, 1.282, 1.055)
ob_cylinder_001.lineart.crease_threshold = 0.0
_m = ob_cylinder_001.modifiers.new('Bevel', 'BEVEL')
_m.width = 0.05
_m.width_pct = 0.05
_m.limit_method = 'NONE'
_m.spread = 0.0
ob_cube_009.location = (0.0, 0.05517, 0.0)
ob_cube_009.scale = (1.0, 1.074, 1.422)
ob_cube_009.lineart.crease_threshold = 0.0
_m = ob_cube_009.modifiers.new('Mirror', 'MIRROR')
_m = ob_cube_009.modifiers.new('Mirror.001', 'MIRROR')
_m.use_axis = (False, False, True)
_m = ob_cube_009.modifiers.new('Solidify', 'SOLIDIFY')
_m.thickness = 0.1
_m.nonmanifold_thickness_mode = 'FIXED'
_m.nonmanifold_merge_threshold = 0.0003
_m = ob_cube_009.modifiers.new('Bevel', 'BEVEL')
_m.width = 0.01
_m.width_pct = 0.01
_m.limit_method = 'NONE'
_m.spread = 0.0
ob_cube_008.location = (0.0, 0.05517, 0.0)
ob_cube_008.scale = (1.0, 1.074, 1.422)
ob_cube_008.lineart.crease_threshold = 0.0
_m = ob_cube_008.modifiers.new('Mirror', 'MIRROR')
_m = ob_cube_008.modifiers.new('Mirror.001', 'MIRROR')
_m.use_axis = (False, False, True)
_m = ob_cube_008.modifiers.new('Solidify', 'SOLIDIFY')
_m.thickness = 0.1
_m.nonmanifold_thickness_mode = 'FIXED'
_m.nonmanifold_merge_threshold = 0.0003
_m = ob_cube_008.modifiers.new('Bevel', 'BEVEL')
_m.width = 0.01
_m.width_pct = 0.01
_m.limit_method = 'NONE'
_m.spread = 0.0
ob_cube_007.location = (0.0, 0.05517, 0.0)
ob_cube_007.scale = (1.0, 1.074, 1.422)
ob_cube_007.lineart.crease_threshold = 0.0
_m = ob_cube_007.modifiers.new('Mirror', 'MIRROR')
_m = ob_cube_007.modifiers.new('Mirror.001', 'MIRROR')
_m.use_axis = (False, False, True)
_m = ob_cube_007.modifiers.new('Solidify', 'SOLIDIFY')
_m.thickness = 0.1
_m.nonmanifold_thickness_mode = 'FIXED'
_m.nonmanifold_merge_threshold = 0.0003
_m = ob_cube_007.modifiers.new('Bevel', 'BEVEL')
_m.width = 0.01
_m.width_pct = 0.01
_m.limit_method = 'NONE'
_m.spread = 0.0
ob_cube_006.location = (0.0, 2.89, 0.0)
ob_cube_006.rotation_euler = (0.0, -0.0, 3.142)
ob_cube_006.scale = (1.0, 1.074, 1.422)
ob_cube_006.lineart.crease_threshold = 0.0
_m = ob_cube_006.modifiers.new('Mirror', 'MIRROR')
_m = ob_cube_006.modifiers.new('Mirror.001', 'MIRROR')
_m.use_axis = (False, False, True)
_m = ob_cube_006.modifiers.new('Solidify', 'SOLIDIFY')
_m.thickness = 0.1
_m.nonmanifold_thickness_mode = 'FIXED'
_m.nonmanifold_merge_threshold = 0.0003
_m = ob_cube_006.modifiers.new('Bevel', 'BEVEL')
_m.width = 0.01
_m.width_pct = 0.01
_m.limit_method = 'NONE'
_m.spread = 0.0
ob_cylinder_000.location = (0.0, 2.065, 0.0)
ob_cylinder_000.scale = (0.7374, 0.8962, 0.7374)
ob_cylinder_000.lineart.crease_threshold = 0.0
_m = ob_cylinder_000.modifiers.new('Bevel', 'BEVEL')
_m.width = 0.05
_m.width_pct = 0.05
_m.limit_method = 'NONE'
_m.spread = 0.0
ob_cube_005.location = (0.0, 3.794, 0.0)
ob_cube_005.rotation_euler = (0.0, -0.0, -3.142)
ob_cube_005.scale = (1.0, 1.074, 1.422)
ob_cube_005.lineart.crease_threshold = 0.0
_m = ob_cube_005.modifiers.new('Mirror', 'MIRROR')
_m = ob_cube_005.modifiers.new('Mirror.001', 'MIRROR')
_m.use_axis = (False, False, True)
_m = ob_cube_005.modifiers.new('Solidify', 'SOLIDIFY')
_m.thickness = 0.1
_m.nonmanifold_thickness_mode = 'FIXED'
_m.nonmanifold_merge_threshold = 0.0003
_m = ob_cube_005.modifiers.new('Bevel', 'BEVEL')
_m.width = 0.01
_m.width_pct = 0.01
_m.limit_method = 'NONE'
_m.spread = 0.0
ob_cube_004.location = (0.0, 3.794, 0.0)
ob_cube_004.rotation_euler = (0.0, -0.0, -3.142)
ob_cube_004.scale = (1.0, 1.074, 1.422)
ob_cube_004.lineart.crease_threshold = 0.0
_m = ob_cube_004.modifiers.new('Mirror', 'MIRROR')
_m = ob_cube_004.modifiers.new('Mirror.001', 'MIRROR')
_m.use_axis = (False, False, True)
_m = ob_cube_004.modifiers.new('Solidify', 'SOLIDIFY')
_m.thickness = 0.1
_m.nonmanifold_thickness_mode = 'FIXED'
_m.nonmanifold_merge_threshold = 0.0003
_m = ob_cube_004.modifiers.new('Bevel', 'BEVEL')
_m.width = 0.01
_m.width_pct = 0.01
_m.limit_method = 'NONE'
_m.spread = 0.0
ob_cube_003.location = (0.0, 3.464, 0.02761)
ob_cube_003.scale = (1.117, 1.199, 0.7594)
ob_cube_003.lineart.crease_threshold = 0.0
_m = ob_cube_003.modifiers.new('Mirror', 'MIRROR')
_m = ob_cube_003.modifiers.new('Mirror.001', 'MIRROR')
_m.use_axis = (False, False, True)
_m = ob_cube_003.modifiers.new('Solidify', 'SOLIDIFY')
_m.thickness = 0.1
_m.nonmanifold_thickness_mode = 'FIXED'
_m.nonmanifold_merge_threshold = 0.0003
_m = ob_cube_003.modifiers.new('Bevel', 'BEVEL')
_m.width = 0.01
_m.width_pct = 0.01
_m.limit_method = 'NONE'
_m.spread = 0.0
ob_cube_002.location = (0.0, 4.015, 0.02761)
ob_cube_002.scale = (1.056, 1.134, 0.7178)
ob_cube_002.lineart.crease_threshold = 0.0
_m = ob_cube_002.modifiers.new('Mirror', 'MIRROR')
_m = ob_cube_002.modifiers.new('Mirror.001', 'MIRROR')
_m.use_axis = (False, False, True)
_m = ob_cube_002.modifiers.new('Solidify', 'SOLIDIFY')
_m.thickness = 0.1
_m.nonmanifold_thickness_mode = 'FIXED'
_m.nonmanifold_merge_threshold = 0.0003
_m = ob_cube_002.modifiers.new('Bevel', 'BEVEL')
_m.width = 0.01
_m.width_pct = 0.01
_m.limit_method = 'NONE'
_m.spread = 0.0
ob_cube_001.location = (0.0, 4.592, 0.02761)
ob_cube_001.scale = (1.0, 1.074, 0.68)
ob_cube_001.lineart.crease_threshold = 0.0
_m = ob_cube_001.modifiers.new('Mirror', 'MIRROR')
_m = ob_cube_001.modifiers.new('Mirror.001', 'MIRROR')
_m.use_axis = (False, False, True)
_m = ob_cube_001.modifiers.new('Solidify', 'SOLIDIFY')
_m.thickness = 0.1
_m.nonmanifold_thickness_mode = 'FIXED'
_m.nonmanifold_merge_threshold = 0.0003
_m = ob_cube_001.modifiers.new('Bevel', 'BEVEL')
_m.width = 0.01
_m.width_pct = 0.01
_m.limit_method = 'NONE'
_m.spread = 0.0
ob_cube_000.location = (0.0, 4.978, 0.2623)
ob_cube_000.scale = (0.4967, 0.5334, 0.3377)
ob_cube_000.lineart.crease_threshold = 0.0
_m = ob_cube_000.modifiers.new('Mirror', 'MIRROR')
_m = ob_cube_000.modifiers.new('Solidify', 'SOLIDIFY')
_m.thickness = 0.1
_m.nonmanifold_thickness_mode = 'FIXED'
_m.nonmanifold_merge_threshold = 0.0003
_m = ob_cube_000.modifiers.new('Bevel', 'BEVEL')
_m.limit_method = 'NONE'
_m.spread = 0.0
ob_sun.location = (15.0, 16.41, 18.0)
ob_sun.rotation_euler = (2.079e-08, 1.134, 0.8727)
ob_sun.lineart.crease_threshold = 0.0
ob_camera.location = (0.0, 0.0, 30.0)
ob_camera.lock_rotations_4d = False
ob_camera.empty_display_type = 'ARROWS'
ob_camera.color = (0.0, 0.0, 0.0, 0.0)
ob_camera.hide_viewport = True
ob_camera.display_type = 'WIRE'
ob_camera.lineart.crease_threshold = 0.0

# ---- collection membership
col_collection_1.objects.link(ob_point_001)
col_collection_1.objects.link(ob_point)
col_collection_1.objects.link(ob_cube_044)
col_collection_1.objects.link(ob_cube_043)
col_collection_1.objects.link(ob_cube_042)
col_collection_1.objects.link(ob_cube_041)
col_collection_1.objects.link(ob_cylinder_012)
col_collection_1.objects.link(ob_cylinder_011)
col_collection_1.objects.link(ob_cylinder_010)
col_collection_1.objects.link(ob_cube_040)
col_collection_1.objects.link(ob_cylinder_009)
col_collection_1.objects.link(ob_cube_039)
col_collection_1.objects.link(ob_cube_038)
col_collection_1.objects.link(ob_cube_037)
col_collection_1.objects.link(ob_cylinder_008)
col_collection_1.objects.link(ob_cylinder_007)
col_collection_1.objects.link(ob_cube_036)
col_collection_1.objects.link(ob_cube_035)
col_collection_1.objects.link(ob_cylinder_002)
col_collection_1.objects.link(ob_cube_034)
col_collection_1.objects.link(ob_cube_010)
col_collection_1.objects.link(ob_cylinder_001)
col_collection_1.objects.link(ob_cube_009)
col_collection_1.objects.link(ob_cube_008)
col_collection_1.objects.link(ob_cube_007)
col_collection_1.objects.link(ob_cube_006)
col_collection_1.objects.link(ob_cylinder_000)
col_collection_1.objects.link(ob_cube_005)
col_collection_1.objects.link(ob_cube_004)
col_collection_1.objects.link(ob_cube_003)
col_collection_1.objects.link(ob_cube_002)
col_collection_1.objects.link(ob_cube_001)
col_collection_1.objects.link(ob_cube_000)
col_collection_1.objects.link(ob_sun)
col_collection_1.objects.link(ob_camera)

# ---- scene / render settings (as saved in the file)
scene.camera = ob_camera
scene.frame_start = 1; scene.frame_end = 250; scene.frame_set(1)
scene.render.engine = 'BLENDER_EEVEE_NEXT'
scene.render.image_settings.compression = 90
scene.render.resolution_x = 1000
scene.render.resolution_y = 1000
scene.render.dither_intensity = 0.0
scene.render.film_transparent = True
scene.cycles.use_denoising = False
scene.cycles.samples = 10
scene.cycles.sampling_pattern = 'TABULATED_SOBOL'
scene.cycles.light_sampling_threshold = 0.0
scene.cycles.use_adaptive_sampling = False
scene.cycles.use_light_tree = False
scene.cycles.blur_glossy = 0.0
scene.cycles.volume_bounces = 1
scene.cycles.pixel_filter_type = 'GAUSSIAN'
scene.cycles.sample_clamp_indirect = 0.0
scene.view_settings.view_transform = 'Standard'
bpy.context.view_layer.update()
